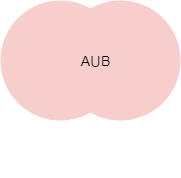

The diagram above was exported from draw.io. Its source (the exported page's mxGraphModel, read from the mxfile embedded in the PNG):
<mxGraphModel dx="494" dy="253" grid="1" gridSize="10" guides="1" tooltips="1" connect="1" arrows="1" fold="1" page="1" pageScale="1" pageWidth="850" pageHeight="1100" math="0" shadow="0">
  <root>
    <mxCell id="0" />
    <mxCell id="1" parent="0" />
    <mxCell id="Qrjua5kkH1SHPXQKjr0L-1" value="" style="ellipse;whiteSpace=wrap;html=1;aspect=fixed;fillColor=#f8cecc;strokeColor=none;" vertex="1" parent="1">
      <mxGeometry x="40" y="40" width="120" height="120" as="geometry" />
    </mxCell>
    <mxCell id="Qrjua5kkH1SHPXQKjr0L-2" value="" style="ellipse;whiteSpace=wrap;html=1;aspect=fixed;fillColor=#f8cecc;strokeColor=none;" vertex="1" parent="1">
      <mxGeometry x="100" y="40" width="120" height="120" as="geometry" />
    </mxCell>
    <mxCell id="Qrjua5kkH1SHPXQKjr0L-3" value="&lt;span style=&quot;font-family: &amp;#34;arial&amp;#34; , sans-serif ; font-size: 14px ; text-align: left&quot;&gt;A⋃B&lt;/span&gt;" style="text;html=1;align=center;verticalAlign=middle;resizable=0;points=[];autosize=1;" vertex="1" parent="1">
      <mxGeometry x="110" y="90" width="50" height="20" as="geometry" />
    </mxCell>
    <mxCell id="Qrjua5kkH1SHPXQKjr0L-6" value="&lt;div style=&quot;text-align: left&quot;&gt;&lt;br&gt;&lt;/div&gt;" style="text;html=1;align=center;verticalAlign=middle;resizable=0;points=[];autosize=1;" vertex="1" parent="1">
      <mxGeometry x="159" y="197" width="20" height="20" as="geometry" />
    </mxCell>
  </root>
</mxGraphModel>